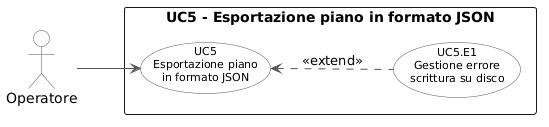

The diagram above was rendered by PlantUML. Its source (embedded in the PNG):
@startuml
left to right direction
skinparam backgroundColor white
skinparam usecase {
    BackgroundColor White
    BorderColor #555555
    ArrowColor #555555
    FontSize 11
}
skinparam actor {
    BackgroundColor White
    BorderColor #555555
}

actor "Operatore" as op

rectangle "UC5 - Esportazione piano in formato JSON" {
    (UC5\nEsportazione piano\nin formato JSON) as UC5
    (UC5.E1\nGestione errore\nscrittura su disco) as UC5E1
}

op --> UC5
UC5  <.. UC5E1: <<extend>>
@enduml